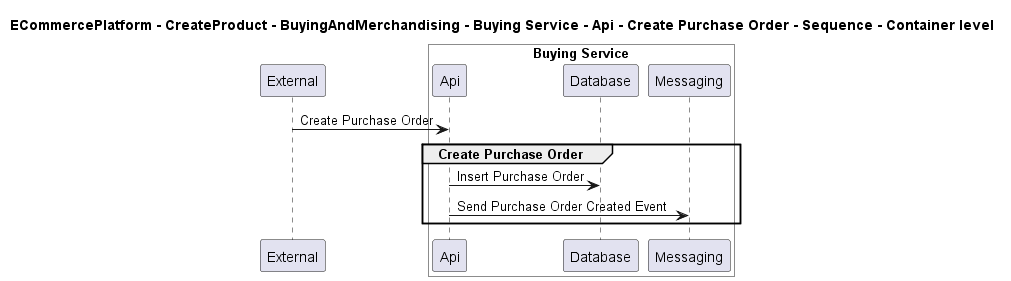

The diagram above was rendered by PlantUML. Its source (embedded in the PNG):
@startuml

title ECommercePlatform - CreateProduct - BuyingAndMerchandising - Buying Service - Api - Create Purchase Order - Sequence - Container level

participant "External" as C4InterFlow.SoftwareSystems.ExternalSystem

box "Buying Service" #White
    participant "Api" as ECommercePlatform.CreateProduct.BuyingAndMerchandising.SoftwareSystems.BuyingService.Containers.Api
    participant "Database" as ECommercePlatform.CreateProduct.BuyingAndMerchandising.SoftwareSystems.BuyingService.Containers.Database
    participant "Messaging" as ECommercePlatform.CreateProduct.BuyingAndMerchandising.SoftwareSystems.BuyingService.Containers.Messaging
end box


C4InterFlow.SoftwareSystems.ExternalSystem -> ECommercePlatform.CreateProduct.BuyingAndMerchandising.SoftwareSystems.BuyingService.Containers.Api : Create Purchase Order
group Create Purchase Order
ECommercePlatform.CreateProduct.BuyingAndMerchandising.SoftwareSystems.BuyingService.Containers.Api -> ECommercePlatform.CreateProduct.BuyingAndMerchandising.SoftwareSystems.BuyingService.Containers.Database : Insert Purchase Order
ECommercePlatform.CreateProduct.BuyingAndMerchandising.SoftwareSystems.BuyingService.Containers.Api -> ECommercePlatform.CreateProduct.BuyingAndMerchandising.SoftwareSystems.BuyingService.Containers.Messaging : Send Purchase Order Created Event
end


@enduml